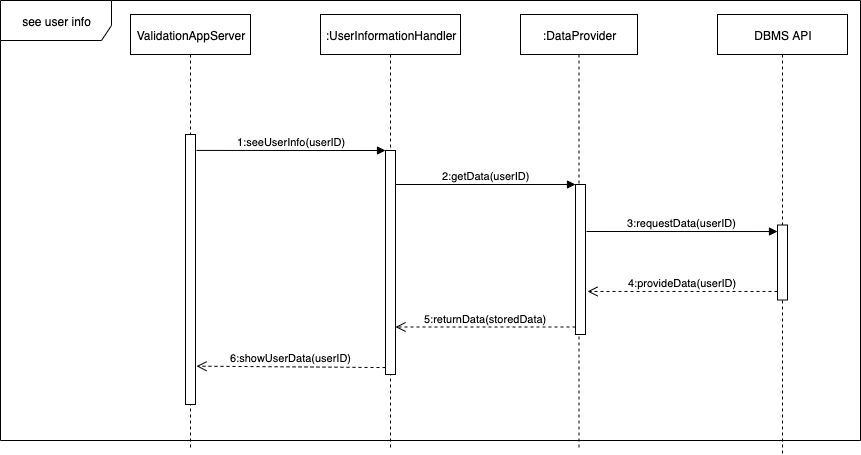

The diagram above was exported from draw.io. Its source (the exported page's mxGraphModel, read from the mxfile embedded in the PNG):
<mxGraphModel dx="1919" dy="763" grid="1" gridSize="10" guides="1" tooltips="1" connect="1" arrows="1" fold="1" page="1" pageScale="1" pageWidth="827" pageHeight="1169" math="0" shadow="0">
  <root>
    <mxCell id="gPAI6xADdfqKrcCC1lJz-0" />
    <mxCell id="gPAI6xADdfqKrcCC1lJz-1" parent="gPAI6xADdfqKrcCC1lJz-0" />
    <mxCell id="YyePW0e0jgGLfI_30DPS-9" value="see user info" style="shape=umlFrame;whiteSpace=wrap;html=1;width=111;height=40;" parent="gPAI6xADdfqKrcCC1lJz-1" vertex="1">
      <mxGeometry x="-20" y="170" width="860" height="440" as="geometry" />
    </mxCell>
    <mxCell id="YyePW0e0jgGLfI_30DPS-0" value="ValidationAppServer" style="shape=umlLifeline;perimeter=lifelinePerimeter;whiteSpace=wrap;html=1;container=1;collapsible=0;recursiveResize=0;outlineConnect=0;" parent="gPAI6xADdfqKrcCC1lJz-1" vertex="1">
      <mxGeometry x="110" y="184" width="120" height="436" as="geometry" />
    </mxCell>
    <mxCell id="872kkkmzg35q878_9f-n-0" value="" style="rounded=0;whiteSpace=wrap;html=1;" parent="YyePW0e0jgGLfI_30DPS-0" vertex="1">
      <mxGeometry x="55" y="120" width="10" height="270" as="geometry" />
    </mxCell>
    <mxCell id="YyePW0e0jgGLfI_30DPS-1" value=":UserInformationHandler" style="shape=umlLifeline;perimeter=lifelinePerimeter;whiteSpace=wrap;html=1;container=1;collapsible=0;recursiveResize=0;outlineConnect=0;" parent="gPAI6xADdfqKrcCC1lJz-1" vertex="1">
      <mxGeometry x="300" y="184" width="140" height="436" as="geometry" />
    </mxCell>
    <mxCell id="YyePW0e0jgGLfI_30DPS-2" value="" style="html=1;points=[];perimeter=orthogonalPerimeter;" parent="YyePW0e0jgGLfI_30DPS-1" vertex="1">
      <mxGeometry x="65" y="136" width="10" height="224" as="geometry" />
    </mxCell>
    <mxCell id="YyePW0e0jgGLfI_30DPS-7" value=":DataProvider" style="shape=umlLifeline;perimeter=lifelinePerimeter;whiteSpace=wrap;html=1;container=1;collapsible=0;recursiveResize=0;outlineConnect=0;" parent="gPAI6xADdfqKrcCC1lJz-1" vertex="1">
      <mxGeometry x="500" y="184" width="117" height="436" as="geometry" />
    </mxCell>
    <mxCell id="YyePW0e0jgGLfI_30DPS-8" value="" style="html=1;points=[];perimeter=orthogonalPerimeter;" parent="YyePW0e0jgGLfI_30DPS-7" vertex="1">
      <mxGeometry x="55" y="170" width="10" height="150" as="geometry" />
    </mxCell>
    <mxCell id="YyePW0e0jgGLfI_30DPS-14" value="DBMS API" style="shape=umlLifeline;perimeter=lifelinePerimeter;whiteSpace=wrap;html=1;container=1;collapsible=0;recursiveResize=0;outlineConnect=0;" parent="gPAI6xADdfqKrcCC1lJz-1" vertex="1">
      <mxGeometry x="697" y="184" width="130" height="440" as="geometry" />
    </mxCell>
    <mxCell id="YyePW0e0jgGLfI_30DPS-15" value="" style="html=1;points=[];perimeter=orthogonalPerimeter;" parent="YyePW0e0jgGLfI_30DPS-14" vertex="1">
      <mxGeometry x="60" y="210.5" width="10" height="75" as="geometry" />
    </mxCell>
    <mxCell id="YyePW0e0jgGLfI_30DPS-16" value="1:seeUserInfo(userID)" style="html=1;verticalAlign=bottom;endArrow=block;entryX=0;entryY=0;exitX=1.1;exitY=0.059;exitDx=0;exitDy=0;exitPerimeter=0;" parent="gPAI6xADdfqKrcCC1lJz-1" source="872kkkmzg35q878_9f-n-0" target="YyePW0e0jgGLfI_30DPS-2" edge="1">
      <mxGeometry relative="1" as="geometry">
        <mxPoint x="283" y="320" as="sourcePoint" />
      </mxGeometry>
    </mxCell>
    <mxCell id="YyePW0e0jgGLfI_30DPS-17" value="2:getData(userID)" style="html=1;verticalAlign=bottom;endArrow=block;entryX=0;entryY=0;" parent="gPAI6xADdfqKrcCC1lJz-1" source="YyePW0e0jgGLfI_30DPS-2" target="YyePW0e0jgGLfI_30DPS-8" edge="1">
      <mxGeometry relative="1" as="geometry">
        <mxPoint x="483" y="360" as="sourcePoint" />
      </mxGeometry>
    </mxCell>
    <mxCell id="YyePW0e0jgGLfI_30DPS-18" value="5:returnData(storedData)" style="html=1;verticalAlign=bottom;endArrow=open;dashed=1;endSize=8;exitX=0;exitY=0.95;" parent="gPAI6xADdfqKrcCC1lJz-1" source="YyePW0e0jgGLfI_30DPS-8" target="YyePW0e0jgGLfI_30DPS-2" edge="1">
      <mxGeometry relative="1" as="geometry">
        <mxPoint x="483" y="436" as="targetPoint" />
      </mxGeometry>
    </mxCell>
    <mxCell id="YyePW0e0jgGLfI_30DPS-19" value="3:requestData(userID)" style="html=1;verticalAlign=bottom;endArrow=block;entryX=0;entryY=0.087;entryDx=0;entryDy=0;entryPerimeter=0;" parent="gPAI6xADdfqKrcCC1lJz-1" target="YyePW0e0jgGLfI_30DPS-15" edge="1">
      <mxGeometry relative="1" as="geometry">
        <mxPoint x="566" y="401" as="sourcePoint" />
      </mxGeometry>
    </mxCell>
    <mxCell id="YyePW0e0jgGLfI_30DPS-21" value="4:provideData(userID)" style="html=1;verticalAlign=bottom;endArrow=open;dashed=1;endSize=8;entryX=1.2;entryY=0.713;entryDx=0;entryDy=0;entryPerimeter=0;" parent="gPAI6xADdfqKrcCC1lJz-1" source="YyePW0e0jgGLfI_30DPS-15" target="YyePW0e0jgGLfI_30DPS-8" edge="1">
      <mxGeometry relative="1" as="geometry">
        <mxPoint x="363" y="710" as="targetPoint" />
        <mxPoint x="754" y="710" as="sourcePoint" />
        <Array as="points" />
      </mxGeometry>
    </mxCell>
    <mxCell id="YyePW0e0jgGLfI_30DPS-22" value="6:showUserData(userID)" style="html=1;verticalAlign=bottom;endArrow=open;dashed=1;endSize=8;exitX=0;exitY=0.969;exitDx=0;exitDy=0;exitPerimeter=0;entryX=1.1;entryY=0.858;entryDx=0;entryDy=0;entryPerimeter=0;" parent="gPAI6xADdfqKrcCC1lJz-1" source="YyePW0e0jgGLfI_30DPS-2" target="872kkkmzg35q878_9f-n-0" edge="1">
      <mxGeometry relative="1" as="geometry">
        <mxPoint x="167.5" y="840" as="targetPoint" />
        <mxPoint x="558.5" y="840" as="sourcePoint" />
        <Array as="points" />
      </mxGeometry>
    </mxCell>
  </root>
</mxGraphModel>